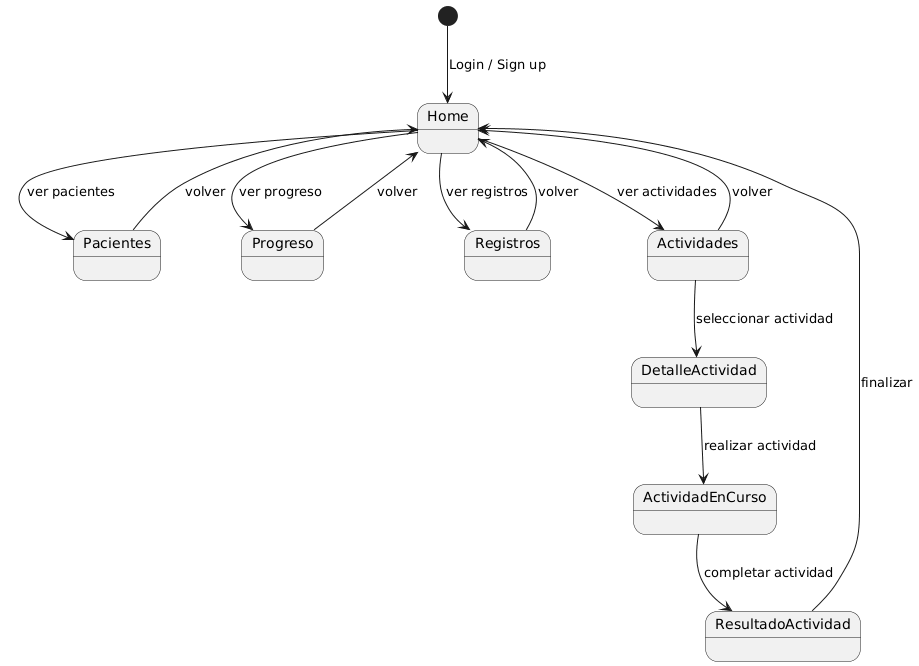

The diagram above was rendered by PlantUML. Its source (embedded in the PNG):
@startuml
[*] --> Home : Login / Sign up

Home --> Pacientes : ver pacientes
Home --> Progreso : ver progreso
Home --> Registros : ver registros
Home --> Actividades : ver actividades

Pacientes --> Home : volver
Progreso --> Home : volver
Registros --> Home : volver
Actividades --> Home : volver

Actividades --> DetalleActividad : seleccionar actividad
DetalleActividad --> ActividadEnCurso : realizar actividad

ActividadEnCurso --> ResultadoActividad : completar actividad
ResultadoActividad --> Home : finalizar
@enduml